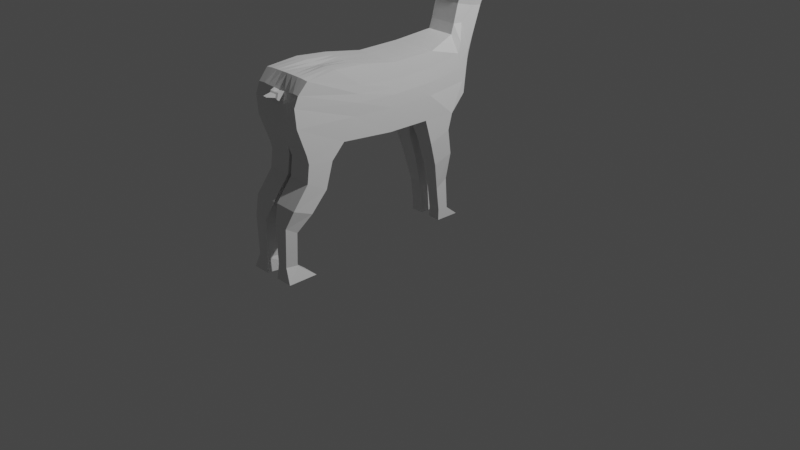 # Source: deer.blend  (saved by Blender 2.83.18; exported with 4.5.12 LTS)
import bpy
from mathutils import Matrix  # noqa: F401  (used for matrix-valued properties, if any)

bpy.ops.wm.read_factory_settings(use_empty=True)
scene = bpy.context.scene
scene.name = 'Scene'

# ---- collections
col_collection = bpy.data.collections.new('Collection'); scene.collection.children.link(col_collection)

# ---- materials (node trees are filled in below, after node groups)
mat_material = bpy.data.materials.new('Material')
mat_material.alpha_threshold = 0.0
mat_material.use_transparent_shadow = False
mat_material.line_color = (0.0, 0.0, 0.0, 1.0)

# ---- material node trees
mat_material.use_nodes = True; mat_material.node_tree.nodes.clear()
_N = mat_material.node_tree.nodes; _L = mat_material.node_tree.links
n0 = _N.new('ShaderNodeOutputMaterial'); n0.name = 'Material Output'; n0.location = (300, 300)
n1 = _N.new('ShaderNodeBsdfPrincipled'); n1.name = 'Principled BSDF'; n1.location = (10, 300)
n1.distribution = 'GGX'
n1.subsurface_method = 'BURLEY'
n1.inputs[2].default_value = 0.4
n1.inputs[3].default_value = 1.45
n1.inputs[27].default_value = (0.0, 0.0, 0.0, 1.0)
n1.inputs[28].default_value = 1.0
_L.new(n1.outputs[0], n0.inputs[0])
n0.is_active_output = True

# ---- world
world_world = bpy.data.worlds.new('World'); scene.world = world_world
world_world.use_nodes = True; world_world.node_tree.nodes.clear()
_N = world_world.node_tree.nodes; _L = world_world.node_tree.links
n0 = _N.new('ShaderNodeOutputWorld'); n0.name = 'World Output'; n0.location = (300, 300)
n1 = _N.new('ShaderNodeBackground'); n1.name = 'Background'; n1.location = (10, 300)
n1.inputs[0].default_value = (0.05088, 0.05088, 0.05088, 1.0)
_L.new(n1.outputs[0], n0.inputs[0])
n0.is_active_output = True
world_world.color = (0.05088, 0.05088, 0.05088)
world_world.use_sun_shadow = False
world_world.sun_shadow_jitter_overblur = 0.0

# ---- cameras
cam_camera = bpy.data.cameras.new('Camera')
cam_camera.clip_end = 100.0
cam_camera.ortho_scale = 7.314

# ---- lights
light_light = bpy.data.lights.new('Light', 'POINT')
light_light.transmission_factor = 0.0
light_light.energy = 1000.0
light_light.shadow_soft_size = 0.1
light_light.shadow_maximum_resolution = 0.006
light_light.use_absolute_resolution = True

# ---- meshes
me_cube_001 = bpy.data.meshes.new('Cube.001')
me_cube_001.from_pydata([(0.1017, 0.7686, 2.562), (0.1017, 0.8205, 2.57), (0.1525, 0.7687, 2.562), (0.1525, 0.8206, 2.57), (0.1011, 0.6891, 2.641), (0.1011, 0.741, 2.646), (0.1519, 0.6891, 2.641), (0.1519, 0.7411, 2.646), (0.189, 0.6547, 2.748), (0.189, 0.7066, 2.752), (0.2398, 0.6547, 2.749), (0.2398, 0.7066, 2.753), (0.2684, 0.7425, 2.861), (0.2683, 0.7943, 2.865), (0.3193, 0.7424, 2.863), (0.3192, 0.7943, 2.866), (0.3088, 0.8631, 2.938), (0.3088, 0.915, 2.941), (0.3596, 0.8631, 2.939), (0.3596, 0.915, 2.941), (0.2795, 0.7505, 2.811), (0.2794, 0.6985, 2.807), (0.2286, 0.6986, 2.806), (0.2287, 0.7504, 2.81), (0.27, 0.7361, 2.854), (0.3061, 0.736, 2.854), (0.2778, 0.7048, 2.815), (0.2417, 0.7049, 2.814), (0.2715, 0.689, 2.891), (0.2935, 0.689, 2.891), (0.2763, 0.6699, 2.868), (0.2543, 0.67, 2.867), (0.2639, 0.6639, 2.945), (0.279, 0.6639, 2.945), (0.2671, 0.6508, 2.93), (0.252, 0.6509, 2.93), (0.2609, 0.6497, 2.987), (0.2691, 0.6497, 2.987), (0.2627, 0.6426, 2.979), (0.2545, 0.6426, 2.979), (0.1496, 0.5452, 1.841), (0.245, 0.4813, 1.08), (0.269, -1.012, 1.874), (0.266, -1.361, 1.163), (0.245, -0.2818, 1.775), (0.245, -0.3435, 1.105), (0.1481, 0.5792, 1.94), (0.2034, 0.6825, 1.233), (0.1481, 0.6303, 2.129), (0.08861, 0.8431, 1.512), (0.08861, 0.9907, 2.057), (0.2034, 0.672, 2.54), (0.2034, 1.02, 2.509), (0.1142, 1.184, 2.173), (0.1142, 1.2, 2.398), (0.2034, 0.7687, 2.563), (0.1507, 0.8106, 2.081), (0.06741, 1.318, 2.238), (0.06519, 1.327, 2.349), (0.2046, 1.01, 2.35), (0.2034, 0.6538, 2.338), (0.2046, 0.7836, 2.324), (0.208, 0.6224, 1.503), (0.2695, -1.478, 1.632), (0.253, -0.3026, 1.467), (0.2072, 0.6673, 1.612), (0.1513, 0.7387, 1.768), (0.2034, 0.8725, 2.579), (0.1488, 0.9022, 2.066), (0.205, 0.8949, 2.358), (0.3029, 0.6881, 2.567), (0.2674, 0.7314, 2.576), (0.2711, 0.742, 2.431), (0.3005, 0.6752, 2.442), (0.0, 1.2, 2.398), (0.0, 0.481, 1.08), (0.0, -0.9818, 1.85), (0.0, -1.357, 1.178), (0.0, 0.545, 1.841), (0.0, -0.3437, 1.106), (0.0, -0.2805, 1.773), (0.0, 0.6823, 1.233), (0.0, 0.5791, 1.94), (0.0, 0.8429, 1.512), (0.0, 0.6302, 2.129), (0.0, 0.9905, 2.056), (0.0, 1.019, 2.508), (0.0, 0.6718, 2.539), (0.0, 0.7686, 2.562), (0.0, 0.6537, 2.337), (0.0, 0.8724, 2.578), (0.0, -1.45, 1.63), (0.0, 1.32, 2.347), (0.0, 1.32, 2.237), (0.0, 1.15, 2.167), (0.3945, 0.6722, 2.612), (0.2706, 0.7688, 2.624), (0.2716, 0.7837, 2.387), (0.3945, 0.654, 2.415), (0.2521, -0.6877, 1.846), (0.2499, -0.9163, 1.169), (0.2585, -0.749, 1.501), (0.0, -0.9161, 1.176), (0.0, -0.6922, 1.844), (0.245, 0.1233, 1.095), (0.245, 0.1927, 1.775), (0.2527, 0.16, 1.474), (0.0, 0.1933, 1.774), (0.0, 0.1231, 1.095), (0.2054, 0.6595, 1.361), (0.2708, -1.461, 1.437), (0.2509, -0.313, 1.34), (0.2046, 0.7097, 1.485), (0.1503, 0.791, 1.633), (0.2034, 0.9461, 2.542), (0.1483, 0.9464, 2.061), (0.2047, 0.9523, 2.354), (-0.008678, -1.455, 1.45), (0.0, 0.9459, 2.542), (0.2525, -0.7874, 1.378), (0.2514, 0.1734, 1.339), (0.2057, 0.8393, 2.341), (0.2077, 0.5839, 1.658), (0.2801, -1.335, 1.846), (0.2473, -0.2923, 1.608), (0.2043, 0.6232, 1.761), (0.1489, 0.6845, 1.933), (0.2034, 0.8206, 2.57), (0.1496, 0.8564, 2.073), (0.0, 0.8205, 2.57), (0.0, -1.33, 1.854), (0.2558, -0.7118, 1.657), (0.2472, 0.1763, 1.612), (0.2648, -1.339, 1.075), (0.01745, -1.335, 1.088), (0.2558, -1.063, 1.026), (0.01069, -1.061, 1.033), (0.265, -1.362, 0.8891), (0.0215, -1.359, 0.8962), (0.2575, -1.141, 0.7699), (0.0129, -1.14, 0.774), (0.2647, -1.53, 0.6729), (0.02157, -1.529, 0.6774), (0.2624, -1.322, 0.584), (0.01844, -1.322, 0.5864), (0.217, -1.594, 0.5043), (0.07017, -1.594, 0.5058), (0.2171, -1.466, 0.4266), (0.07032, -1.466, 0.4277), (0.1973, -1.594, 0.107), (0.08547, -1.594, 0.1081), (0.1973, -1.465, 0.08571), (0.08547, -1.465, 0.08654), (0.2432, 0.4378, 0.915), (0.05687, 0.4376, 0.915), (0.2432, 0.1998, 0.8342), (0.05687, 0.1997, 0.8345), (0.2256, 0.4921, 0.6465), (0.05687, 0.492, 0.6465), (0.2256, 0.2773, 0.5822), (0.05687, 0.2772, 0.5824), (0.1878, 0.4708, 0.3649), (0.05687, 0.4708, 0.3649), (0.1878, 0.3439, 0.2925), (0.05687, 0.3439, 0.2926), (0.1876, 0.4933, 0.03399), (0.05687, 0.4932, 0.03399), (0.1876, 0.3755, 0.04046), (0.05687, 0.3755, 0.0406), (0.1876, 0.6296, -0.07705), (0.05687, 0.6296, -0.07705), (0.1876, 0.3728, -0.07191), (0.05687, 0.3727, -0.07178), (0.26, -1.61, -0.04602), (0.07576, -1.61, -0.04413), (0.2286, -1.274, -0.06903), (0.04434, -1.274, -0.06765), (0.141, -1.359, 1.17), (0.06731, 0.5451, 1.841), (0.1225, -0.2811, 1.774), (0.04646, 0.5791, 1.941), (0.04646, 0.6302, 2.129), (0.1017, 0.6719, 2.539), (0.1017, 0.8725, 2.578), (0.05709, 1.2, 2.398), (0.1225, 0.4812, 1.08), (0.1296, -1.012, 1.873), (0.1225, -0.3436, 1.105), (0.1017, 0.6824, 1.233), (0.0, 0.843, 1.512), (0.0, 0.9906, 2.056), (0.1017, 1.019, 2.508), (0.1017, 0.6537, 2.337), (0.1466, -1.467, 1.638), (0.03259, 1.324, 2.348), (0.03409, 1.319, 2.237), (0.05712, 1.167, 2.17), (0.1274, -0.6898, 1.845), (0.128, -0.916, 1.173), (0.1225, 0.193, 1.774), (0.1225, 0.1232, 1.095), (0.1313, -1.458, 1.444), (0.1017, 0.946, 2.542), (0.14, -1.331, 1.853), (0.1412, -1.337, 1.081), (0.1333, -1.061, 1.03), (0.1433, -1.36, 0.8928), (0.1353, -1.14, 0.7723), (0.1432, -1.53, 0.6753), (0.1404, -1.322, 0.5852), (0.1436, -1.594, 0.505), (0.1437, -1.466, 0.4271), (0.1414, -1.594, 0.1076), (0.1414, -1.465, 0.08612), (0.15, 0.4377, 0.915), (0.15, 0.1998, 0.8344), (0.1413, 0.4921, 0.6465), (0.1413, 0.2773, 0.5823), (0.1223, 0.4708, 0.3649), (0.1223, 0.3439, 0.2925), (0.1223, 0.4932, 0.03399), (0.1223, 0.3755, 0.04053), (0.1222, 0.6296, -0.07705), (0.1222, 0.3727, -0.07184), (0.1679, -1.61, -0.04508), (0.1365, -1.274, -0.06834), (0.2036, -1.36, 1.167), (0.1286, 0.5451, 1.841), (0.1838, -0.2815, 1.774), (0.0973, 0.5792, 1.941), (0.0973, 0.6303, 2.129), (0.1525, 0.6719, 2.539), (0.1525, 0.8725, 2.578), (0.1898, -0.6886, 1.846), (0.1838, 0.1929, 1.774), (0.1525, 0.946, 2.542), (0.203, -1.338, 1.078), (0.2041, -1.361, 0.8909), (0.2039, -1.53, 0.6739), (0.1803, -1.594, 0.5047), (0.1694, -1.594, 0.1073), (0.2139, -1.61, -0.04555), (0.08564, 1.2, 2.398), (0.1838, 0.4812, 1.08), (0.1995, -1.012, 1.874), (0.1838, -0.3436, 1.105), (0.1525, 0.6824, 1.233), (0.03777, 0.8431, 1.512), (0.03777, 0.9906, 2.057), (0.1525, 1.02, 2.508), (0.1525, 0.6537, 2.337), (0.2046, -1.473, 1.636), (0.04889, 1.325, 2.349), (0.05075, 1.318, 2.238), (0.08569, 1.176, 2.171), (0.1889, -0.9163, 1.171), (0.1838, 0.1233, 1.095), (0.2013, -1.459, 1.442), (0.2028, -1.332, 1.852), (0.1945, -1.062, 1.027), (0.1963, -1.141, 0.7709), (0.2014, -1.322, 0.5846), (0.1804, -1.466, 0.4268), (0.1694, -1.465, 0.08592), (0.1966, 0.4377, 0.915), (0.1966, 0.1998, 0.8343), (0.1834, 0.4921, 0.6465), (0.1834, 0.2773, 0.5822), (0.155, 0.4708, 0.3649), (0.155, 0.3439, 0.2925), (0.1549, 0.4933, 0.03399), (0.1549, 0.3755, 0.0405), (0.1549, 0.6296, -0.07705), (0.1549, 0.3727, -0.07188), (0.1825, -1.274, -0.06869), (0.2079, 0.6032, 1.58), (0.2726, -1.434, 1.737), (0.2502, -0.2975, 1.537), (0.2058, 0.6453, 1.687), (0.1501, 0.7116, 1.85), (0.2034, 0.8466, 2.574), (0.1492, 0.8793, 2.07), (0.0, 0.8464, 2.574), (0.0, -1.42, 1.72), (0.2573, -0.7301, 1.579), (0.2499, 0.1681, 1.543), (0.2054, 0.8671, 2.35), (0.1017, 0.8465, 2.574), (0.146, -1.43, 1.735), (0.2002, -1.432, 1.741), (0.1525, 0.8465, 2.574), (0.266, -1.361, 1.163), (0.2499, -0.9163, 1.169), (0.0, -0.9161, 1.176), (0.128, -0.916, 1.173), (0.1889, -0.9163, 1.171), (0.02855, 1.2, 2.398), (0.06126, 0.4811, 1.08), (0.0648, -0.9971, 1.861), (0.06126, -0.3437, 1.106), (0.05084, 0.6823, 1.233), (0.0, 0.843, 1.512), (0.0, 0.9905, 2.056), (0.05084, 1.019, 2.508), (0.05084, 0.6537, 2.337), (0.0163, 1.322, 2.347), (0.01705, 1.32, 2.237), (0.02856, 1.158, 2.168), (0.06398, -0.916, 1.174), (0.06126, 0.1232, 1.095), (0.06129, -1.456, 1.447), (0.07001, -1.33, 1.853), (0.07202, -1.061, 1.031), (0.07409, -1.14, 0.7731), (0.07943, -1.322, 0.5858), (0.107, -1.466, 0.4274), (0.1134, -1.465, 0.08633), (0.1034, 0.4377, 0.915), (0.1034, 0.1997, 0.8344), (0.09906, 0.492, 0.6465), (0.09906, 0.2773, 0.5824), (0.08959, 0.4708, 0.3649), (0.08959, 0.3439, 0.2926), (0.08956, 0.4932, 0.03399), (0.08956, 0.3755, 0.04057), (0.08955, 0.6296, -0.07705), (0.08955, 0.3727, -0.07181), (0.09039, -1.274, -0.068), (0.07049, -1.358, 1.174), (0.03365, 0.545, 1.841), (0.06126, -0.2808, 1.773), (0.02323, 0.5791, 1.94), (0.02323, 0.6302, 2.129), (0.05084, 0.6719, 2.539), (0.05084, 0.7686, 2.562), (0.05084, 0.8724, 2.578), (0.06369, -0.691, 1.845), (0.06126, 0.1931, 1.774), (0.05084, 0.9459, 2.542), (0.05084, 0.8205, 2.57), (0.07933, -1.336, 1.085), (0.0824, -1.36, 0.8945), (0.08237, -1.529, 0.6764), (0.1069, -1.594, 0.5054), (0.1134, -1.594, 0.1078), (0.1218, -1.61, -0.0446), (0.05084, 0.8465, 2.574), (0.07344, -1.458, 1.635), (0.07299, -1.425, 1.728), (0.0559, -1.496, 1.661), (0.04022, -1.502, 1.678), (0.03914, -1.493, 1.707), (0.05407, -1.478, 1.72), (0.0, -1.493, 1.707), (-2.037e-10, -1.479, 1.718), (0.0, -1.495, 1.658), (-7.567e-10, -1.501, 1.675), (0.01738, -1.586, 1.696), (0.0, -1.586, 1.695), (0.0, -1.585, 1.7), (0.0172, -1.585, 1.701)], [(291, 292), (294, 293), (295, 294), (292, 295)], [(2, 3, 7, 6), (7, 5, 9, 11), (1, 0, 4, 5), (0, 2, 6, 4), (3, 1, 5, 7), (21, 20, 15, 14), (5, 4, 8, 9), (6, 7, 11, 10), (4, 6, 10, 8), (12, 14, 18, 16), (14, 12, 24, 25), (20, 23, 13, 15), (23, 22, 12, 13), (18, 19, 17, 16), (15, 13, 17, 19), (13, 12, 16, 17), (14, 15, 19, 18), (9, 8, 22, 23), (11, 9, 23, 20), (8, 10, 21, 22), (10, 11, 20, 21), (24, 27, 31, 28), (21, 14, 25, 26), (22, 21, 26, 27), (12, 22, 27, 24), (31, 30, 34, 35), (25, 24, 28, 29), (27, 26, 30, 31), (26, 25, 29, 30), (34, 33, 37, 38), (30, 29, 33, 34), (28, 31, 35, 32), (29, 28, 32, 33), (39, 38, 37, 36), (32, 35, 39, 36), (33, 32, 36, 37), (35, 34, 38, 39), (131, 99, 42, 123), (109, 41, 47, 112), (132, 105, 44, 124), (256, 104, 45, 245), (227, 40, 46, 229), (2, 231, 51, 55), (229, 46, 48, 230), (112, 47, 49, 113), (116, 59, 52, 114), (113, 49, 50, 115), (250, 60, 51, 231), (52, 59, 50, 53, 54), (60, 61, 97, 98), (54, 53, 57, 58), (48, 56, 61, 60), (230, 48, 60, 250), (115, 50, 59, 116), (281, 68, 69, 286), (235, 232, 67, 114), (279, 66, 68, 281), (286, 69, 67, 280), (278, 65, 66, 279), (120, 106, 64, 111), (275, 62, 65, 278), (119, 101, 63, 110), (73, 72, 71, 70), (51, 60, 98, 95), (61, 55, 96, 97), (55, 51, 95, 96), (310, 347, 91, 117), (301, 83, 85, 302), (300, 81, 83, 301), (297, 75, 81, 300), (337, 107, 80, 330), (311, 298, 76, 130), (336, 103, 76, 298), (242, 249, 52, 54), (242, 54, 58, 252), (252, 58, 57, 253), (253, 57, 53, 254), (254, 53, 50, 248), (70, 71, 96, 95), (71, 72, 97, 96), (73, 70, 95, 98), (72, 73, 98, 97), (330, 80, 103, 336), (111, 64, 101, 119), (124, 44, 99, 131), (245, 45, 100, 255), (329, 78, 107, 337), (109, 62, 106, 120), (309, 108, 156, 318), (122, 40, 105, 132), (41, 109, 120, 104), (45, 111, 119, 100), (328, 310, 117, 77), (100, 119, 110, 43), (104, 120, 111, 45), (249, 235, 114, 52), (68, 115, 116, 69), (66, 113, 115, 68), (69, 116, 114, 67), (65, 112, 113, 66), (62, 109, 112, 65), (275, 122, 132, 285), (277, 124, 131, 284), (348, 311, 130, 283), (40, 122, 125, 46), (46, 125, 126, 48), (61, 121, 127, 55), (48, 126, 128, 56), (56, 128, 121, 61), (290, 3, 127, 280), (285, 132, 124, 277), (284, 131, 123, 276), (135, 133, 137, 139), (100, 43, 133, 135), (328, 77, 134, 340), (255, 100, 135, 259), (341, 138, 142, 342), (340, 134, 138, 341), (259, 135, 139, 260), (261, 143, 147, 262), (260, 139, 143, 261), (139, 137, 141, 143), (147, 145, 149, 151), (143, 141, 145, 147), (342, 142, 146, 343), (151, 149, 173, 175), (343, 146, 150, 344), (262, 147, 151, 263), (318, 156, 160, 320), (243, 41, 153, 264), (41, 104, 155, 153), (157, 159, 163, 161), (264, 153, 157, 266), (153, 155, 159, 157), (322, 164, 168, 324), (320, 160, 164, 322), (266, 157, 161, 268), (165, 167, 171, 169), (268, 161, 165, 270), (161, 163, 167, 165), (272, 169, 171, 273), (324, 168, 172, 326), (270, 165, 169, 272), (274, 175, 173, 241), (344, 150, 174, 345), (263, 151, 175, 274), (150, 152, 176, 174), (136, 140, 144, 148, 152, 150, 146, 142, 138, 134, 77, 102), (108, 75, 154, 158, 162, 166, 170, 172, 168, 164, 160, 156), (316, 213, 225, 327), (240, 212, 224, 241), (327, 225, 224, 345), (323, 220, 222, 325), (271, 221, 223, 273), (325, 222, 223, 326), (321, 218, 220, 323), (319, 216, 218, 321), (267, 217, 219, 269), (269, 219, 221, 271), (317, 214, 216, 319), (297, 185, 214, 317), (265, 215, 217, 267), (315, 211, 213, 316), (239, 210, 212, 240), (238, 208, 210, 239), (313, 207, 209, 314), (314, 209, 211, 315), (312, 205, 207, 313), (236, 204, 206, 237), (237, 206, 208, 238), (308, 198, 205, 312), (226, 177, 204, 236), (346, 339, 1, 287), (289, 258, 203, 288), (303, 338, 202, 191), (226, 257, 201, 177), (256, 200, 215, 265), (227, 178, 199, 234), (299, 187, 198, 308), (228, 179, 197, 233), (307, 196, 190, 302), (306, 195, 196, 307), (305, 194, 195, 306), (296, 184, 194, 305), (296, 303, 191, 184), (233, 197, 186, 244), (258, 244, 186, 203), (234, 199, 179, 228), (243, 185, 188, 246), (246, 188, 189, 247), (247, 189, 190, 248), (257, 251, 193, 201), (338, 335, 183, 202), (332, 181, 192, 304), (339, 334, 0, 1), (304, 192, 182, 333), (331, 180, 181, 332), (334, 333, 182, 0), (329, 178, 180, 331), (309, 200, 187, 299), (55, 127, 3, 2), (110, 63, 251, 257), (49, 247, 248, 50), (47, 246, 247, 49), (41, 243, 246, 47), (105, 234, 228, 44), (123, 42, 244, 258), (99, 233, 244, 42), (44, 228, 233, 99), (40, 227, 234, 105), (104, 256, 265, 155), (43, 110, 257, 226), (276, 123, 258, 289), (43, 226, 236, 133), (137, 237, 238, 141), (133, 236, 237, 137), (141, 238, 239, 145), (145, 239, 240, 149), (155, 265, 267, 159), (163, 269, 271, 167), (159, 267, 269, 163), (167, 271, 273, 171), (149, 240, 241, 173), (213, 263, 274, 225), (225, 274, 241, 224), (220, 270, 272, 222), (222, 272, 273, 223), (218, 268, 270, 220), (216, 266, 268, 218), (214, 264, 266, 216), (185, 243, 264, 214), (211, 262, 263, 213), (207, 260, 261, 209), (209, 261, 262, 211), (205, 259, 260, 207), (198, 255, 259, 205), (287, 1, 3, 290), (191, 202, 235, 249), (187, 245, 255, 198), (196, 254, 248, 190), (195, 253, 254, 196), (194, 252, 253, 195), (184, 242, 252, 194), (184, 191, 249, 242), (202, 183, 232, 235), (181, 230, 250, 192), (192, 250, 231, 182), (180, 229, 230, 181), (0, 182, 231, 2), (178, 227, 229, 180), (200, 256, 245, 187), (183, 287, 290, 232), (63, 276, 289, 251), (251, 289, 288, 193), (335, 346, 287, 183), (101, 284, 276, 63), (106, 285, 277, 64), (232, 290, 280, 67), (352, 349, 347, 348), (64, 277, 284, 101), (62, 275, 285, 106), (122, 275, 278, 125), (125, 278, 279, 126), (121, 286, 280, 127), (126, 279, 281, 128), (128, 281, 286, 121), (193, 288, 348, 347), (90, 282, 346, 335), (108, 309, 299, 79), (78, 329, 331, 82), (88, 87, 333, 334), (82, 331, 332, 84), (89, 304, 333, 87), (129, 88, 334, 339), (84, 332, 304, 89), (118, 90, 335, 338), (74, 86, 303, 296), (74, 296, 305, 92), (92, 305, 306, 93), (93, 306, 307, 94), (94, 307, 302, 85), (79, 299, 308, 102), (86, 118, 338, 303), (282, 129, 339, 346), (102, 308, 312, 136), (136, 312, 313, 140), (144, 314, 315, 148), (140, 313, 314, 144), (148, 315, 316, 152), (75, 297, 317, 154), (154, 317, 319, 158), (158, 319, 321, 162), (162, 321, 323, 166), (170, 325, 326, 172), (166, 323, 325, 170), (176, 327, 345, 174), (152, 316, 327, 176), (212, 344, 345, 224), (221, 324, 326, 223), (217, 320, 322, 219), (219, 322, 324, 221), (215, 318, 320, 217), (210, 343, 344, 212), (208, 342, 343, 210), (204, 340, 341, 206), (206, 341, 342, 208), (177, 328, 340, 204), (288, 203, 311, 348), (177, 201, 310, 328), (200, 309, 318, 215), (178, 329, 337, 199), (179, 330, 336, 197), (197, 336, 298, 186), (203, 186, 298, 311), (199, 337, 330, 179), (185, 297, 300, 188), (188, 300, 301, 189), (189, 301, 302, 190), (201, 193, 347, 310), (356, 350, 357, 358), (355, 356, 353, 354, 283, 91), (354, 352, 348, 283), (350, 356, 355, 349), (352, 354, 353, 351), (351, 350, 349, 352), (349, 355, 91, 347), (357, 360, 359, 358), (353, 356, 358, 359), (350, 351, 360, 357), (351, 353, 359, 360)])
_uv = me_cube_001.uv_layers.new(name='UVMap')
_uv.uv.foreach_set('vector', [0.5, 0.4687, 0.4682, 0.4688, 0.4682, 0.4688, 0.5, 0.4687, 0.4682, 0.4688, 0.4682, 0.4375, 0.4682, 0.4375, 0.4682, 0.4688, 0.4682, 0.4375, 0.5, 0.4375, 0.5, 0.4375, 0.4682, 0.4375, 0.5, 0.4375, 0.5, 0.4687, 0.5, 0.4687, 0.5, 0.4375, 0.4682, 0.4688, 0.4682, 0.4375, 0.4682, 0.4375, 0.4682, 0.4688, 0.5, 0.4687, 0.4682, 0.4688, 0.4682, 0.4688, 0.5, 0.4687, 0.4682, 0.4375, 0.5, 0.4375, 0.5, 0.4375, 0.4682, 0.4375, 0.5, 0.4687, 0.4682, 0.4688, 0.4682, 0.4688, 0.5, 0.4687, 0.5, 0.4375, 0.5, 0.4687, 0.5, 0.4687, 0.5, 0.4375, 0.5, 0.4375, 0.5, 0.4687, 0.5, 0.4687, 0.5, 0.4375, 0.5, 0.4687, 0.5, 0.4375, 0.5, 0.4375, 0.5, 0.4687, 0.4682, 0.4688, 0.4682, 0.4375, 0.4682, 0.4375, 0.4682, 0.4688, 0.4682, 0.4375, 0.5, 0.4375, 0.5, 0.4375, 0.4682, 0.4375, 0.5, 0.4687, 0.4682, 0.4688, 0.4682, 0.4375, 0.5, 0.4375, 0.4682, 0.4688, 0.4682, 0.4375, 0.4682, 0.4375, 0.4682, 0.4688, 0.4682, 0.4375, 0.5, 0.4375, 0.5, 0.4375, 0.4682, 0.4375, 0.5, 0.4687, 0.4682, 0.4688, 0.4682, 0.4688, 0.5, 0.4687, 0.4682, 0.4375, 0.5, 0.4375, 0.5, 0.4375, 0.4682, 0.4375, 0.4682, 0.4688, 0.4682, 0.4375, 0.4682, 0.4375, 0.4682, 0.4688, 0.5, 0.4375, 0.5, 0.4687, 0.5, 0.4687, 0.5, 0.4375, 0.5, 0.4687, 0.4682, 0.4688, 0.4682, 0.4688, 0.5, 0.4687, 0.5, 0.4375, 0.5, 0.4375, 0.5, 0.4375, 0.5, 0.4375, 0.5, 0.4687, 0.5, 0.4687, 0.5, 0.4687, 0.5, 0.4687, 0.5, 0.4375, 0.5, 0.4687, 0.5, 0.4687, 0.5, 0.4375, 0.5, 0.4375, 0.5, 0.4375, 0.5, 0.4375, 0.5, 0.4375, 0.5, 0.4375, 0.5, 0.4687, 0.5, 0.4687, 0.5, 0.4375, 0.5, 0.4687, 0.5, 0.4375, 0.5, 0.4375, 0.5, 0.4687, 0.5, 0.4375, 0.5, 0.4687, 0.5, 0.4687, 0.5, 0.4375, 0.5, 0.4687, 0.5, 0.4687, 0.5, 0.4687, 0.5, 0.4687, 0.5, 0.4687, 0.5, 0.4687, 0.5, 0.4687, 0.5, 0.4687, 0.5, 0.4687, 0.5, 0.4687, 0.5, 0.4687, 0.5, 0.4687, 0.5, 0.4375, 0.5, 0.4375, 0.5, 0.4375, 0.5, 0.4375, 0.5, 0.4687, 0.5, 0.4375, 0.5, 0.4375, 0.5, 0.4687, 0.5, 0.4375, 0.5, 0.4687, 0.5, 0.4687, 0.5, 0.4375, 0.5, 0.4375, 0.5, 0.4375, 0.5, 0.4375, 0.5, 0.4375, 0.5, 0.4687, 0.5, 0.4375, 0.5, 0.4375, 0.5, 0.4687, 0.5, 0.4375, 0.5, 0.4687, 0.5, 0.4687, 0.5, 0.4375, 0.5614, 0.6875, 0.625, 0.6875, 0.625, 0.75, 0.5614, 0.75, 0.4364, 0.5, 0.375, 0.5, 0.375, 0.5, 0.4364, 0.5, 0.5614, 0.5625, 0.625, 0.5625, 0.625, 0.625, 0.5614, 0.625, 0.3438, 0.5625, 0.375, 0.5625, 0.375, 0.625, 0.3438, 0.625, 0.6562, 0.5, 0.625, 0.5, 0.625, 0.5, 0.6562, 0.5, 0.5, 0.4687, 0.625, 0.4688, 0.625, 0.5, 0.5, 0.5, 0.6562, 0.5, 0.625, 0.5, 0.625, 0.5, 0.6562, 0.5, 0.4364, 0.5, 0.375, 0.5, 0.375, 0.5, 0.4364, 0.5, 0.4057, 0.5, 0.375, 0.5, 0.375, 0.5, 0.4057, 0.5, 0.4364, 0.5, 0.375, 0.5, 0.375, 0.5, 0.4057, 0.5, 0.6562, 0.5, 0.625, 0.5, 0.625, 0.5, 0.6562, 0.5, 0.375, 0.5, 0.375, 0.5, 0.375, 0.5, 0.375, 0.5, 0.375, 0.5, 0.625, 0.5, 0.5, 0.5, 0.5, 0.5, 0.625, 0.5, 0.375, 0.5, 0.375, 0.5, 0.375, 0.5, 0.375, 0.5, 0.625, 0.5, 0.5, 0.5, 0.5, 0.5, 0.625, 0.5, 0.6562, 0.5, 0.625, 0.5, 0.625, 0.5, 0.6562, 0.5, 0.4057, 0.5, 0.375, 0.5, 0.375, 0.5, 0.4057, 0.5, 0.4523, 0.5, 0.4364, 0.5, 0.4364, 0.5, 0.4523, 0.5, 0.4057, 0.4688, 0.4364, 0.4688, 0.4364, 0.5, 0.4057, 0.5, 0.5296, 0.5, 0.4978, 0.5, 0.4364, 0.5, 0.4523, 0.5, 0.4523, 0.5, 0.4364, 0.5, 0.4364, 0.5, 0.4523, 0.5, 0.5296, 0.5, 0.4978, 0.5, 0.4978, 0.5, 0.5296, 0.5, 0.4364, 0.5625, 0.4978, 0.5625, 0.4978, 0.625, 0.4364, 0.625, 0.5296, 0.5, 0.4978, 0.5, 0.4978, 0.5, 0.5296, 0.5, 0.4364, 0.6875, 0.4978, 0.6875, 0.4978, 0.75, 0.4364, 0.75, 0.5947, 0.5, 0.5304, 0.5, 0.5341, 0.5, 0.5908, 0.5, 0.625, 0.5, 0.625, 0.5, 0.625, 0.5, 0.625, 0.5, 0.5, 0.5, 0.5, 0.5, 0.5, 0.5, 0.5, 0.5, 0.5, 0.5, 0.625, 0.5, 0.625, 0.5, 0.5, 0.5, 0.4364, 0.8437, 0.4978, 0.8437, 0.4978, 0.875, 0.4364, 0.875, 0.2965, 0.5, 0.25, 0.5, 0.25, 0.5, 0.2812, 0.5, 0.2812, 0.5, 0.25, 0.5, 0.25, 0.5, 0.2965, 0.5, 0.2813, 0.5, 0.25, 0.5, 0.25, 0.5, 0.2812, 0.5, 0.7188, 0.5625, 0.75, 0.5625, 0.75, 0.625, 0.7187, 0.625, 0.5614, 0.8437, 0.625, 0.8438, 0.625, 0.875, 0.5614, 0.875, 0.7187, 0.6875, 0.75, 0.6875, 0.75, 0.75, 0.7188, 0.75, 0.2812, 0.375, 0.375, 0.4688, 0.375, 0.5, 0.375, 0.5, 0.2812, 0.375, 0.375, 0.5, 0.375, 0.5, 0.2812, 0.375, 0.2812, 0.375, 0.375, 0.5, 0.375, 0.5, 0.2812, 0.375, 0.2812, 0.375, 0.375, 0.5, 0.375, 0.5, 0.2812, 0.375, 0.2812, 0.375, 0.375, 0.5, 0.375, 0.5, 0.2812, 0.375, 0.5908, 0.5, 0.5341, 0.5, 0.5, 0.5, 0.625, 0.5, 0.5341, 0.5, 0.5304, 0.5, 0.5, 0.5, 0.5, 0.5, 0.5947, 0.5, 0.5908, 0.5, 0.625, 0.5, 0.625, 0.5, 0.5304, 0.5, 0.5947, 0.5, 0.625, 0.5, 0.5, 0.5, 0.7187, 0.625, 0.75, 0.625, 0.75, 0.6875, 0.7187, 0.6875, 0.4364, 0.625, 0.4978, 0.625, 0.4978, 0.6875, 0.4364, 0.6875, 0.5614, 0.625, 0.625, 0.625, 0.625, 0.6875, 0.5614, 0.6875, 0.3438, 0.625, 0.375, 0.625, 0.375, 0.6875, 0.3438, 0.6875, 0.7188, 0.5, 0.75, 0.5, 0.75, 0.5625, 0.7188, 0.5625, 0.4364, 0.5, 0.4978, 0.5, 0.4978, 0.5625, 0.4364, 0.5625, 0.2812, 0.5625, 0.25, 0.5625, 0.25, 0.5625, 0.2813, 0.5625, 0.5614, 0.5, 0.625, 0.5, 0.625, 0.5625, 0.5614, 0.5625, 0.375, 0.5, 0.4364, 0.5, 0.4364, 0.5625, 0.375, 0.5625, 0.375, 0.625, 0.4364, 0.625, 0.4364, 0.6875, 0.375, 0.6875, 0.375, 0.8437, 0.4364, 0.8437, 0.4364, 0.875, 0.375, 0.875, 0.375, 0.6875, 0.4364, 0.6875, 0.4364, 0.75, 0.375, 0.75, 0.375, 0.5625, 0.4364, 0.5625, 0.4364, 0.625, 0.375, 0.625, 0.375, 0.4688, 0.4057, 0.4688, 0.4057, 0.5, 0.375, 0.5, 0.4364, 0.5, 0.4057, 0.5, 0.4057, 0.5, 0.4364, 0.5, 0.4978, 0.5, 0.4364, 0.5, 0.4057, 0.5, 0.4364, 0.5, 0.4364, 0.5, 0.4057, 0.5, 0.4057, 0.5, 0.4364, 0.5, 0.4978, 0.5, 0.4364, 0.5, 0.4364, 0.5, 0.4978, 0.5, 0.4978, 0.5, 0.4364, 0.5, 0.4364, 0.5, 0.4978, 0.5, 0.5296, 0.5, 0.5614, 0.5, 0.5614, 0.5625, 0.5296, 0.5625, 0.5296, 0.625, 0.5614, 0.625, 0.5614, 0.6875, 0.5296, 0.6875, 0.5296, 0.8438, 0.5614, 0.8437, 0.5614, 0.875, 0.5296, 0.875, 0.625, 0.5, 0.5614, 0.5, 0.5614, 0.5, 0.625, 0.5, 0.625, 0.5, 0.5614, 0.5, 0.5614, 0.5, 0.625, 0.5, 0.5, 0.5, 0.4682, 0.5, 0.4682, 0.5, 0.5, 0.5, 0.625, 0.5, 0.5614, 0.5, 0.4682, 0.5, 0.5, 0.5, 0.5, 0.5, 0.4682, 0.5, 0.4682, 0.5, 0.5, 0.5, 0.4523, 0.4687, 0.4682, 0.4688, 0.4682, 0.5, 0.4523, 0.5, 0.5296, 0.5625, 0.5614, 0.5625, 0.5614, 0.625, 0.5296, 0.625, 0.5296, 0.6875, 0.5614, 0.6875, 0.5614, 0.75, 0.5296, 0.75, 0.375, 0.6875, 0.375, 0.75, 0.375, 0.75, 0.375, 0.6875, 0.375, 0.6875, 0.375, 0.75, 0.375, 0.75, 0.375, 0.6875, 0.375, 0.8437, 0.375, 0.875, 0.375, 0.875, 0.375, 0.8438, 0.3438, 0.6875, 0.375, 0.6875, 0.375, 0.6875, 0.3438, 0.6875, 0.375, 0.8438, 0.375, 0.875, 0.375, 0.875, 0.375, 0.8438, 0.375, 0.8438, 0.375, 0.875, 0.375, 0.875, 0.375, 0.8438, 0.3438, 0.6875, 0.375, 0.6875, 0.375, 0.6875, 0.3438, 0.6875, 0.3438, 0.6875, 0.375, 0.6875, 0.375, 0.6875, 0.3438, 0.6875, 0.3438, 0.6875, 0.375, 0.6875, 0.375, 0.6875, 0.3438, 0.6875, 0.375, 0.6875, 0.375, 0.75, 0.375, 0.75, 0.375, 0.6875, 0.375, 0.6875, 0.375, 0.75, 0.375, 0.75, 0.375, 0.6875, 0.375, 0.6875, 0.375, 0.75, 0.375, 0.75, 0.375, 0.6875, 0.375, 0.8438, 0.375, 0.875, 0.375, 0.875, 0.375, 0.8438, 0.375, 0.6875, 0.375, 0.75, 0.375, 0.75, 0.375, 0.6875, 0.375, 0.8438, 0.375, 0.875, 0.375, 0.875, 0.375, 0.8438, 0.3438, 0.6875, 0.375, 0.6875, 0.375, 0.6875, 0.3438, 0.6875, 0.2813, 0.5625, 0.25, 0.5625, 0.25, 0.5625, 0.2812, 0.5625, 0.3438, 0.5, 0.375, 0.5, 0.375, 0.5, 0.3438, 0.5, 0.375, 0.5, 0.375, 0.5625, 0.375, 0.5625, 0.375, 0.5, 0.375, 0.5, 0.375, 0.5625, 0.375, 0.5625, 0.375, 0.5, 0.3438, 0.5, 0.375, 0.5, 0.375, 0.5, 0.3437, 0.5, 0.375, 0.5, 0.375, 0.5625, 0.375, 0.5625, 0.375, 0.5, 0.2812, 0.5625, 0.25, 0.5625, 0.25, 0.5625, 0.2812, 0.5625, 0.2812, 0.5625, 0.25, 0.5625, 0.25, 0.5625, 0.2812, 0.5625, 0.3437, 0.5, 0.375, 0.5, 0.375, 0.5, 0.3437, 0.5, 0.375, 0.5, 0.375, 0.5625, 0.375, 0.5625, 0.375, 0.5, 0.3437, 0.5, 0.375, 0.5, 0.375, 0.5, 0.3438, 0.5, 0.375, 0.5, 0.375, 0.5625, 0.375, 0.5625, 0.375, 0.5, 0.3438, 0.5, 0.375, 0.5, 0.375, 0.5625, 0.3438, 0.5625, 0.2812, 0.5625, 0.25, 0.5625, 0.25, 0.5625, 0.2812, 0.5625, 0.3438, 0.5, 0.375, 0.5, 0.375, 0.5, 0.3438, 0.5, 0.3437, 0.6875, 0.375, 0.6875, 0.375, 0.75, 0.3438, 0.75, 0.375, 0.8438, 0.375, 0.875, 0.375, 0.875, 0.375, 0.8438, 0.3438, 0.6875, 0.375, 0.6875, 0.375, 0.6875, 0.3437, 0.6875, 0.0, 0.0, 0.0, 0.0, 0.0, 0.0, 0.0, 0.0, 0.25, 0.6875, 0.25, 0.6875, 0.25, 0.6875, 0.25, 0.6875, 0.25, 0.6875, 0.0, 0.0, 0.375, 0.875, 0.375, 0.875, 0.375, 0.875, 0.375, 0.875, 0.375, 0.875, 0.25, 0.6875, 0.25, 0.5625, 0.25, 0.5, 0.25, 0.5, 0.25, 0.5, 0.25, 0.5, 0.25, 0.5, 0.25, 0.5, 0.25, 0.5625, 0.25, 0.5625, 0.25, 0.5625, 0.25, 0.5625, 0.25, 0.5625, 0.2812, 0.6875, 0.3125, 0.6875, 0.3125, 0.6875, 0.2812, 0.6875, 0.375, 0.7812, 0.375, 0.8125, 0.375, 0.8125, 0.375, 0.7812, 0.2812, 0.6875, 0.3125, 0.6875, 0.3125, 0.75, 0.2812, 0.75, 0.2813, 0.5, 0.3125, 0.5, 0.3125, 0.5, 0.2812, 0.5, 0.3438, 0.5625, 0.3125, 0.5625, 0.3125, 0.5625, 0.3438, 0.5625, 0.2812, 0.5, 0.3125, 0.5, 0.3125, 0.5625, 0.2812, 0.5625, 0.2812, 0.5, 0.3125, 0.5, 0.3125, 0.5, 0.2813, 0.5, 0.2812, 0.5, 0.3125, 0.5, 0.3125, 0.5, 0.2812, 0.5, 0.3438, 0.5625, 0.3125, 0.5625, 0.3125, 0.5625, 0.3438, 0.5625, 0.3438, 0.5625, 0.3125, 0.5625, 0.3125, 0.5625, 0.3438, 0.5625, 0.2812, 0.5, 0.3125, 0.5, 0.3125, 0.5, 0.2812, 0.5, 0.2813, 0.5, 0.3125, 0.5, 0.3125, 0.5, 0.2812, 0.5, 0.3438, 0.5625, 0.3125, 0.5625, 0.3125, 0.5625, 0.3438, 0.5625, 0.2812, 0.6875, 0.3125, 0.6875, 0.3125, 0.6875, 0.2812, 0.6875, 0.375, 0.7813, 0.375, 0.8125, 0.375, 0.8125, 0.375, 0.7812, 0.375, 0.7813, 0.375, 0.8125, 0.375, 0.8125, 0.375, 0.7813, 0.2812, 0.6875, 0.3125, 0.6875, 0.3125, 0.6875, 0.2812, 0.6875, 0.2812, 0.6875, 0.3125, 0.6875, 0.3125, 0.6875, 0.2812, 0.6875, 0.2812, 0.6875, 0.3125, 0.6875, 0.3125, 0.6875, 0.2812, 0.6875, 0.375, 0.7812, 0.375, 0.8125, 0.375, 0.8125, 0.375, 0.7812, 0.375, 0.7812, 0.375, 0.8125, 0.375, 0.8125, 0.375, 0.7813, 0.2812, 0.6875, 0.3125, 0.6875, 0.3125, 0.6875, 0.2812, 0.6875, 0.375, 0.7813, 0.375, 0.8125, 0.375, 0.8125, 0.375, 0.7812, 0.4523, 0.4062, 0.4682, 0.4062, 0.4682, 0.4375, 0.4523, 0.4375, 0.5296, 0.7813, 0.5614, 0.7812, 0.5614, 0.8125, 0.5296, 0.8125, 0.375, 0.4063, 0.4057, 0.4062, 0.4057, 0.4375, 0.375, 0.4375, 0.375, 0.7813, 0.4364, 0.7812, 0.4364, 0.8125, 0.375, 0.8125, 0.3438, 0.5625, 0.3125, 0.5625, 0.3125, 0.5625, 0.3438, 0.5625, 0.6562, 0.5, 0.6875, 0.5, 0.6875, 0.5625, 0.6563, 0.5625, 0.2812, 0.625, 0.3125, 0.625, 0.3125, 0.6875, 0.2812, 0.6875, 0.6562, 0.625, 0.6875, 0.625, 0.6875, 0.6875, 0.6562, 0.6875, 0.09375, 0.125, 0.1875, 0.25, 0.1875, 0.25, 0.04414, 0.05886, 0.09375, 0.125, 0.1875, 0.25, 0.1875, 0.25, 0.09375, 0.125, 0.09375, 0.125, 0.1875, 0.25, 0.1875, 0.25, 0.09375, 0.125, 0.09375, 0.125, 0.1875, 0.25, 0.1875, 0.25, 0.09375, 0.125, 0.09375, 0.125, 0.375, 0.4063, 0.375, 0.4375, 0.1875, 0.25, 0.6562, 0.6875, 0.6875, 0.6875, 0.6875, 0.75, 0.6562, 0.75, 0.5614, 0.7812, 0.625, 0.7813, 0.625, 0.8125, 0.5614, 0.8125, 0.6563, 0.5625, 0.6875, 0.5625, 0.6875, 0.625, 0.6562, 0.625, 0.3438, 0.5, 0.3125, 0.5, 0.3125, 0.5, 0.3438, 0.5, 0.3438, 0.5, 0.3125, 0.5, 0.3125, 0.5, 0.3438, 0.5, 0.3438, 0.5, 0.3125, 0.5, 0.3125, 0.5, 0.3438, 0.5, 0.4364, 0.7812, 0.4978, 0.7813, 0.4978, 0.8125, 0.4364, 0.8125, 0.4057, 0.4062, 0.4364, 0.4062, 0.4364, 0.4375, 0.4057, 0.4375, 0.7188, 0.5, 0.6875, 0.5, 0.6875, 0.5, 0.7187, 0.5, 0.4682, 0.4062, 0.5, 0.4062, 0.5, 0.4375, 0.4682, 0.4375, 0.7187, 0.5, 0.6875, 0.5, 0.6875, 0.5, 0.7188, 0.5, 0.7187, 0.5, 0.6875, 0.5, 0.6875, 0.5, 0.7188, 0.5, 0.5, 0.4062, 0.625, 0.4062, 0.625, 0.4375, 0.5, 0.4375, 0.7188, 0.5, 0.6875, 0.5, 0.6875, 0.5, 0.7187, 0.5, 0.2812, 0.5625, 0.3125, 0.5625, 0.3125, 0.625, 0.2812, 0.625, 0.5, 0.5, 0.4682, 0.5, 0.4682, 0.4688, 0.5, 0.4687, 0.4364, 0.75, 0.4978, 0.75, 0.4978, 0.7813, 0.4364, 0.7812, 0.375, 0.5, 0.3438, 0.5, 0.3438, 0.5, 0.375, 0.5, 0.375, 0.5, 0.3438, 0.5, 0.3438, 0.5, 0.375, 0.5, 0.375, 0.5, 0.3438, 0.5, 0.3438, 0.5, 0.375, 0.5, 0.625, 0.5625, 0.6563, 0.5625, 0.6562, 0.625, 0.625, 0.625, 0.5614, 0.75, 0.625, 0.75, 0.625, 0.7813, 0.5614, 0.7812, 0.625, 0.6875, 0.6562, 0.6875, 0.6562, 0.75, 0.625, 0.75, 0.625, 0.625, 0.6562, 0.625, 0.6562, 0.6875, 0.625, 0.6875, 0.625, 0.5, 0.6562, 0.5, 0.6563, 0.5625, 0.625, 0.5625, 0.375, 0.5625, 0.3438, 0.5625, 0.3438, 0.5625, 0.375, 0.5625, 0.375, 0.75, 0.4364, 0.75, 0.4364, 0.7812, 0.375, 0.7813, 0.5296, 0.75, 0.5614, 0.75, 0.5614, 0.7812, 0.5296, 0.7813, 0.375, 0.75, 0.375, 0.7813, 0.375, 0.7812, 0.375, 0.75, 0.375, 0.75, 0.375, 0.7812, 0.375, 0.7813, 0.375, 0.75, 0.375, 0.75, 0.375, 0.7812, 0.375, 0.7812, 0.375, 0.75, 0.375, 0.75, 0.375, 0.7813, 0.375, 0.7813, 0.375, 0.75, 0.375, 0.75, 0.375, 0.7813, 0.375, 0.7812, 0.375, 0.75, 0.375, 0.5625, 0.3438, 0.5625, 0.3438, 0.5625, 0.375, 0.5625, 0.375, 0.5625, 0.3438, 0.5625, 0.3438, 0.5625, 0.375, 0.5625, 0.375, 0.5625, 0.3438, 0.5625, 0.3438, 0.5625, 0.375, 0.5625, 0.375, 0.5625, 0.3438, 0.5625, 0.3438, 0.5625, 0.375, 0.5625, 0.375, 0.75, 0.375, 0.7812, 0.375, 0.7812, 0.375, 0.75, 0.3125, 0.6875, 0.3438, 0.6875, 0.3437, 0.6875, 0.3125, 0.6875, 0.3125, 0.6875, 0.3437, 0.6875, 0.3438, 0.75, 0.3125, 0.75, 0.3125, 0.5, 0.3438, 0.5, 0.3438, 0.5, 0.3125, 0.5, 0.3125, 0.5, 0.3438, 0.5, 0.3438, 0.5625, 0.3125, 0.5625, 0.3125, 0.5, 0.3437, 0.5, 0.3438, 0.5, 0.3125, 0.5, 0.3125, 0.5, 0.3437, 0.5, 0.3437, 0.5, 0.3125, 0.5, 0.3125, 0.5, 0.3438, 0.5, 0.3437, 0.5, 0.3125, 0.5, 0.3125, 0.5, 0.3438, 0.5, 0.3438, 0.5, 0.3125, 0.5, 0.3125, 0.6875, 0.3438, 0.6875, 0.3438, 0.6875, 0.3125, 0.6875, 0.3125, 0.6875, 0.3438, 0.6875, 0.3438, 0.6875, 0.3125, 0.6875, 0.3125, 0.6875, 0.3438, 0.6875, 0.3438, 0.6875, 0.3125, 0.6875, 0.3125, 0.6875, 0.3438, 0.6875, 0.3438, 0.6875, 0.3125, 0.6875, 0.3125, 0.6875, 0.3438, 0.6875, 0.3438, 0.6875, 0.3125, 0.6875, 0.4523, 0.4375, 0.4682, 0.4375, 0.4682, 0.4688, 0.4523, 0.4687, 0.375, 0.4375, 0.4057, 0.4375, 0.4057, 0.4688, 0.375, 0.4688, 0.3125, 0.625, 0.3438, 0.625, 0.3438, 0.6875, 0.3125, 0.6875, 0.1875, 0.25, 0.2812, 0.375, 0.2812, 0.375, 0.1875, 0.25, 0.1875, 0.25, 0.2812, 0.375, 0.2812, 0.375, 0.1875, 0.25, 0.1875, 0.25, 0.2812, 0.375, 0.2812, 0.375, 0.1875, 0.25, 0.1875, 0.25, 0.2812, 0.375, 0.2812, 0.375, 0.1875, 0.25, 0.1875, 0.25, 0.375, 0.4375, 0.375, 0.4688, 0.2812, 0.375, 0.4057, 0.4375, 0.4364, 0.4375, 0.4364, 0.4688, 0.4057, 0.4688, 0.6875, 0.5, 0.6562, 0.5, 0.6562, 0.5, 0.6875, 0.5, 0.6875, 0.5, 0.6562, 0.5, 0.6562, 0.5, 0.6875, 0.5, 0.6875, 0.5, 0.6562, 0.5, 0.6562, 0.5, 0.6875, 0.5, 0.5, 0.4375, 0.625, 0.4375, 0.625, 0.4688, 0.5, 0.4687, 0.6875, 0.5, 0.6562, 0.5, 0.6562, 0.5, 0.6875, 0.5, 0.3125, 0.5625, 0.3438, 0.5625, 0.3438, 0.625, 0.3125, 0.625, 0.4364, 0.4375, 0.4523, 0.4375, 0.4523, 0.4687, 0.4364, 0.4688, 0.4978, 0.75, 0.5296, 0.75, 0.5296, 0.7813, 0.4978, 0.7813, 0.4978, 0.7813, 0.5296, 0.7813, 0.5296, 0.8125, 0.4978, 0.8125, 0.4364, 0.4062, 0.4523, 0.4062, 0.4523, 0.4375, 0.4364, 0.4375, 0.4978, 0.6875, 0.5296, 0.6875, 0.5296, 0.75, 0.4978, 0.75, 0.4978, 0.5625, 0.5296, 0.5625, 0.5296, 0.625, 0.4978, 0.625, 0.4364, 0.4688, 0.4523, 0.4687, 0.4523, 0.5, 0.4364, 0.5, 0.5282, 0.8455, 0.4991, 0.8455, 0.4978, 0.8437, 0.5296, 0.8438, 0.4978, 0.625, 0.5296, 0.625, 0.5296, 0.6875, 0.4978, 0.6875, 0.4978, 0.5, 0.5296, 0.5, 0.5296, 0.5625, 0.4978, 0.5625, 0.5614, 0.5, 0.5296, 0.5, 0.5296, 0.5, 0.5614, 0.5, 0.5614, 0.5, 0.5296, 0.5, 0.5296, 0.5, 0.5614, 0.5, 0.4682, 0.5, 0.4523, 0.5, 0.4523, 0.5, 0.4682, 0.5, 0.5614, 0.5, 0.5296, 0.5, 0.4523, 0.5, 0.4682, 0.5, 0.4682, 0.5, 0.4523, 0.5, 0.4523, 0.5, 0.4682, 0.5, 0.4978, 0.8125, 0.5296, 0.8125, 0.5296, 0.8438, 0.4978, 0.8437, 0.4364, 0.375, 0.4523, 0.375, 0.4523, 0.4062, 0.4364, 0.4062, 0.25, 0.5625, 0.2812, 0.5625, 0.2812, 0.625, 0.25, 0.625, 0.75, 0.5, 0.7188, 0.5, 0.7187, 0.5, 0.75, 0.5, 0.5, 0.375, 0.625, 0.375, 0.625, 0.4062, 0.5, 0.4062, 0.75, 0.5, 0.7187, 0.5, 0.7188, 0.5, 0.75, 0.5, 0.75, 0.5, 0.7187, 0.5, 0.7188, 0.5, 0.75, 0.5, 0.4682, 0.375, 0.5, 0.375, 0.5, 0.4062, 0.4682, 0.4062, 0.75, 0.5, 0.7188, 0.5, 0.7187, 0.5, 0.75, 0.5, 0.4057, 0.375, 0.4364, 0.375, 0.4364, 0.4062, 0.4057, 0.4062, 0.0, 0.0, 0.375, 0.375, 0.375, 0.4063, 0.09375, 0.125, 0.0, 0.0, 0.09375, 0.125, 0.09375, 0.125, 0.0, 0.0, 0.0, 0.0, 0.09375, 0.125, 0.09375, 0.125, 0.0, 0.0, 0.0, 0.0, 0.09375, 0.125, 0.09375, 0.125, 0.0, 0.0, 0.0, 0.0, 0.09375, 0.125, 0.04414, 0.05886, 0.0, 0.0, 0.25, 0.625, 0.2812, 0.625, 0.2812, 0.6875, 0.25, 0.6875, 0.375, 0.375, 0.4057, 0.375, 0.4057, 0.4062, 0.375, 0.4063, 0.4523, 0.375, 0.4682, 0.375, 0.4682, 0.4062, 0.4523, 0.4062, 0.25, 0.6875, 0.2812, 0.6875, 0.2812, 0.6875, 0.25, 0.6875, 0.25, 0.6875, 0.2812, 0.6875, 0.2812, 0.6875, 0.25, 0.6875, 0.25, 0.6875, 0.2812, 0.6875, 0.2812, 0.6875, 0.25, 0.6875, 0.25, 0.6875, 0.2812, 0.6875, 0.2812, 0.6875, 0.25, 0.6875, 0.25, 0.6875, 0.2812, 0.6875, 0.2812, 0.6875, 0.25, 0.6875, 0.25, 0.5, 0.2813, 0.5, 0.2812, 0.5, 0.25, 0.5, 0.25, 0.5, 0.2812, 0.5, 0.2812, 0.5, 0.25, 0.5, 0.25, 0.5, 0.2812, 0.5, 0.2812, 0.5, 0.25, 0.5, 0.25, 0.5, 0.2812, 0.5, 0.2813, 0.5, 0.25, 0.5, 0.25, 0.5, 0.2812, 0.5, 0.2812, 0.5625, 0.25, 0.5625, 0.25, 0.5, 0.2813, 0.5, 0.2812, 0.5, 0.25, 0.5, 0.25, 0.6875, 0.2812, 0.6875, 0.2812, 0.75, 0.25, 0.75, 0.25, 0.6875, 0.2812, 0.6875, 0.2812, 0.6875, 0.25, 0.6875, 0.375, 0.8125, 0.375, 0.8438, 0.375, 0.8438, 0.375, 0.8125, 0.3125, 0.5625, 0.2812, 0.5625, 0.2812, 0.5625, 0.3125, 0.5625, 0.3125, 0.5625, 0.2812, 0.5625, 0.2812, 0.5625, 0.3125, 0.5625, 0.3125, 0.5625, 0.2812, 0.5625, 0.2812, 0.5625, 0.3125, 0.5625, 0.3125, 0.5625, 0.2813, 0.5625, 0.2812, 0.5625, 0.3125, 0.5625, 0.375, 0.8125, 0.375, 0.8438, 0.375, 0.8438, 0.375, 0.8125, 0.375, 0.8125, 0.375, 0.8438, 0.375, 0.8438, 0.375, 0.8125, 0.375, 0.8125, 0.375, 0.8438, 0.375, 0.8438, 0.375, 0.8125, 0.375, 0.8125, 0.375, 0.8438, 0.375, 0.8438, 0.375, 0.8125, 0.375, 0.8125, 0.375, 0.8437, 0.375, 0.8438, 0.375, 0.8125, 0.5296, 0.8125, 0.5614, 0.8125, 0.5614, 0.8437, 0.5296, 0.8438, 0.375, 0.8125, 0.4364, 0.8125, 0.4364, 0.8437, 0.375, 0.8437, 0.3125, 0.5625, 0.2812, 0.5625, 0.2813, 0.5625, 0.3125, 0.5625, 0.6875, 0.5, 0.7188, 0.5, 0.7188, 0.5625, 0.6875, 0.5625, 0.6875, 0.625, 0.7187, 0.625, 0.7187, 0.6875, 0.6875, 0.6875, 0.6875, 0.6875, 0.7187, 0.6875, 0.7188, 0.75, 0.6875, 0.75, 0.5614, 0.8125, 0.625, 0.8125, 0.625, 0.8438, 0.5614, 0.8437, 0.6875, 0.5625, 0.7188, 0.5625, 0.7187, 0.625, 0.6875, 0.625, 0.3125, 0.5, 0.2813, 0.5, 0.2812, 0.5, 0.3125, 0.5, 0.3125, 0.5, 0.2812, 0.5, 0.2965, 0.5, 0.3125, 0.5, 0.3125, 0.5, 0.2965, 0.5, 0.2812, 0.5, 0.3125, 0.5, 0.4364, 0.8125, 0.4978, 0.8125, 0.4978, 0.8437, 0.4364, 0.8437, 0.5053, 0.8729, 0.5054, 0.8518, 0.5054, 0.8518, 0.5053, 0.8729, 0.4992, 0.8732, 0.5053, 0.8729, 0.5221, 0.8729, 0.5282, 0.8732, 0.5296, 0.875, 0.4978, 0.875, 0.5282, 0.8732, 0.5282, 0.8455, 0.5296, 0.8438, 0.5296, 0.875, 0.5054, 0.8518, 0.5053, 0.8729, 0.4992, 0.8732, 0.4991, 0.8455, 0.5282, 0.8455, 0.5282, 0.8732, 0.5221, 0.8729, 0.522, 0.8519, 0.522, 0.8519, 0.5054, 0.8518, 0.4991, 0.8455, 0.5282, 0.8455, 0.4991, 0.8455, 0.4992, 0.8732, 0.4978, 0.875, 0.4978, 0.8437, 0.5054, 0.8518, 0.522, 0.8519, 0.5221, 0.8729, 0.5053, 0.8729, 0.5221, 0.8729, 0.5053, 0.8729, 0.5053, 0.8729, 0.5221, 0.8729, 0.5054, 0.8518, 0.522, 0.8519, 0.522, 0.8519, 0.5054, 0.8518, 0.522, 0.8519, 0.5221, 0.8729, 0.5221, 0.8729, 0.522, 0.8519])
me_cube_001.materials.append(mat_material)
me_cube_001.use_remesh_preserve_volume = False
me_cube_001.use_remesh_preserve_attributes = False
me_cube_001.use_mirror_vertex_groups = False
me_cube_001.update()

# ---- objects
ob_light = bpy.data.objects.new('Light', light_light)
ob_camera = bpy.data.objects.new('Camera', cam_camera)
ob_empty = bpy.data.objects.new('Empty', None)
ob_empty_001 = bpy.data.objects.new('Empty.001', None)
ob_cube_001 = bpy.data.objects.new('Cube.001', me_cube_001)

# ---- transforms, parenting, visibility, modifiers, constraints
ob_light.location = (4.076, 1.005, 5.904)
ob_light.rotation_euler = (0.6503, 0.05522, 1.866)
ob_light.lock_rotations_4d = False
ob_light.empty_display_type = 'ARROWS'
ob_light.color = (0.0, 0.0, 0.0, 0.0)
ob_light.lineart.crease_threshold = 0.0
ob_camera.location = (7.359, -6.926, 4.958)
ob_camera.rotation_euler = (1.109, 0.0, 0.8149)
ob_camera.lock_rotations_4d = False
ob_camera.empty_display_type = 'ARROWS'
ob_camera.color = (0.0, 0.0, 0.0, 0.0)
ob_camera.display_type = 'WIRE'
ob_camera.lineart.crease_threshold = 0.0
ob_empty.location = (-0.3614, 0.0392, 1.447)
ob_empty.rotation_euler = (1.571, -0.0, 1.571)
ob_empty.empty_display_type = 'IMAGE'
ob_empty.empty_display_size = 5.0
ob_empty.lineart.crease_threshold = 0.0
ob_empty_001.location = (-0.01223, 0.6718, 2.304)
ob_empty_001.rotation_euler = (1.571, 0.1951, 4.712)
ob_empty_001.scale = (0.4689, 0.4689, 0.4689)
ob_empty_001.empty_display_type = 'IMAGE'
ob_empty_001.empty_display_size = 5.0
ob_empty_001.lineart.crease_threshold = 0.0
ob_cube_001.location = (0.0, 0.0, 0.0)
ob_cube_001.lock_rotations_4d = False
ob_cube_001.empty_display_type = 'ARROWS'
ob_cube_001.lineart.crease_threshold = 0.0
_m = ob_cube_001.modifiers.new('Mirror', 'MIRROR')
_m.use_mirror_merge = False

# ---- collection membership
col_collection.objects.link(ob_light)
col_collection.objects.link(ob_camera)
col_collection.objects.link(ob_empty)
col_collection.objects.link(ob_empty_001)
col_collection.objects.link(ob_cube_001)

# ---- scene / render settings (as saved in the file)
scene.camera = ob_camera
scene.frame_start = 1; scene.frame_end = 250; scene.frame_set(1)
scene.render.engine = 'BLENDER_EEVEE_NEXT'
scene.cycles.use_denoising = False
scene.cycles.samples = 128
scene.cycles.sampling_pattern = 'TABULATED_SOBOL'
scene.cycles.use_adaptive_sampling = False
scene.cycles.use_light_tree = False
scene.view_settings.view_transform = 'Filmic'
bpy.context.view_layer.update()
